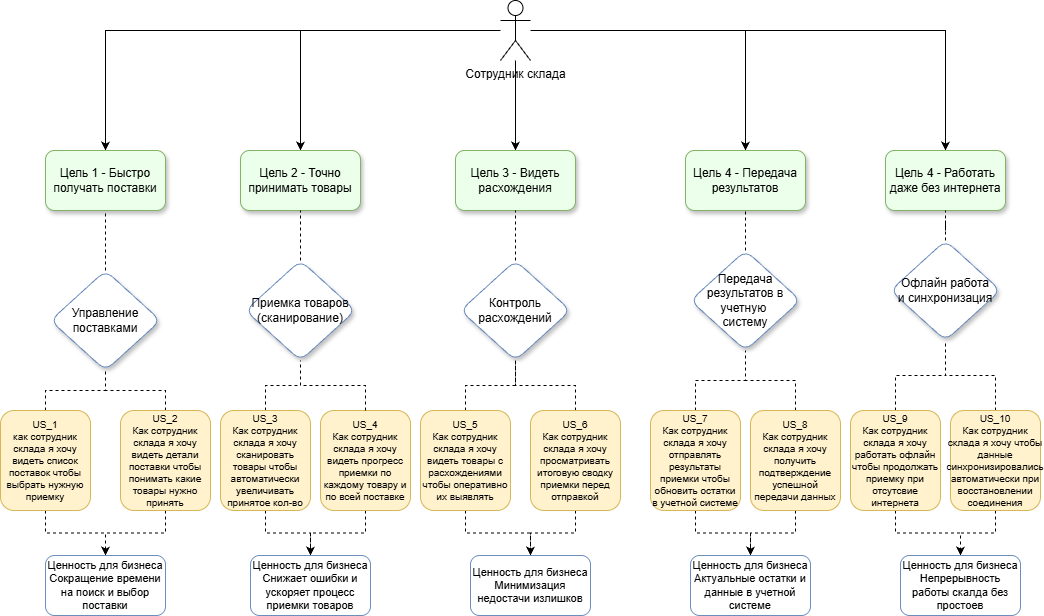

The diagram above was exported from draw.io. Its source (the exported page's mxGraphModel, read from the mxfile embedded in the PNG):
<mxGraphModel dx="2241" dy="777" grid="1" gridSize="10" guides="1" tooltips="1" connect="1" arrows="1" fold="1" page="1" pageScale="1" pageWidth="827" pageHeight="1169" math="0" shadow="0">
  <root>
    <mxCell id="0" />
    <mxCell id="1" parent="0" />
    <mxCell id="BkuoeZ50e4-eeGBDM2wB-9" edge="1" parent="1" source="BkuoeZ50e4-eeGBDM2wB-1" style="edgeStyle=orthogonalEdgeStyle;rounded=0;orthogonalLoop=1;jettySize=auto;html=1;entryX=0.5;entryY=0;entryDx=0;entryDy=0;" target="BkuoeZ50e4-eeGBDM2wB-5">
      <mxGeometry relative="1" as="geometry" />
    </mxCell>
    <mxCell id="BkuoeZ50e4-eeGBDM2wB-10" edge="1" parent="1" source="BkuoeZ50e4-eeGBDM2wB-1" style="edgeStyle=orthogonalEdgeStyle;rounded=0;orthogonalLoop=1;jettySize=auto;html=1;entryX=0.5;entryY=0;entryDx=0;entryDy=0;" target="BkuoeZ50e4-eeGBDM2wB-6">
      <mxGeometry relative="1" as="geometry" />
    </mxCell>
    <mxCell id="BkuoeZ50e4-eeGBDM2wB-11" edge="1" parent="1" source="BkuoeZ50e4-eeGBDM2wB-1" style="edgeStyle=orthogonalEdgeStyle;rounded=0;orthogonalLoop=1;jettySize=auto;html=1;entryX=0.5;entryY=0;entryDx=0;entryDy=0;" target="BkuoeZ50e4-eeGBDM2wB-7">
      <mxGeometry relative="1" as="geometry" />
    </mxCell>
    <mxCell id="BkuoeZ50e4-eeGBDM2wB-12" edge="1" parent="1" source="BkuoeZ50e4-eeGBDM2wB-1" style="edgeStyle=orthogonalEdgeStyle;rounded=0;orthogonalLoop=1;jettySize=auto;html=1;entryX=0.5;entryY=0;entryDx=0;entryDy=0;" target="BkuoeZ50e4-eeGBDM2wB-8">
      <mxGeometry relative="1" as="geometry" />
    </mxCell>
    <mxCell id="BkuoeZ50e4-eeGBDM2wB-46" edge="1" parent="1" source="BkuoeZ50e4-eeGBDM2wB-1" style="edgeStyle=orthogonalEdgeStyle;rounded=0;orthogonalLoop=1;jettySize=auto;html=1;entryX=0.5;entryY=0;entryDx=0;entryDy=0;" target="BkuoeZ50e4-eeGBDM2wB-45">
      <mxGeometry relative="1" as="geometry" />
    </mxCell>
    <mxCell id="BkuoeZ50e4-eeGBDM2wB-1" parent="1" style="shape=umlActor;verticalLabelPosition=bottom;verticalAlign=top;html=1;outlineConnect=0;" value="Сотрудник склада" vertex="1">
      <mxGeometry height="60" width="30" x="320" y="30" as="geometry" />
    </mxCell>
    <mxCell id="BkuoeZ50e4-eeGBDM2wB-5" parent="1" style="rounded=1;whiteSpace=wrap;html=1;fillColor=#EBFFEA;strokeColor=#82b366;shadow=1;" value="Цель 1 - Быстро получать поставки" vertex="1">
      <mxGeometry height="60" width="120" x="-135" y="180" as="geometry" />
    </mxCell>
    <mxCell id="BkuoeZ50e4-eeGBDM2wB-6" parent="1" style="rounded=1;whiteSpace=wrap;html=1;fillColor=#EBFFEA;strokeColor=#82b366;shadow=1;" value="Цель 2 - Точно принимать товары" vertex="1">
      <mxGeometry height="60" width="120" x="60" y="180" as="geometry" />
    </mxCell>
    <mxCell id="BkuoeZ50e4-eeGBDM2wB-7" parent="1" style="rounded=1;whiteSpace=wrap;html=1;fillColor=#EBFFEA;strokeColor=#82b366;shadow=1;" value="Цель 4 - Передача результатов" vertex="1">
      <mxGeometry height="60" width="120" x="505" y="180" as="geometry" />
    </mxCell>
    <mxCell id="BkuoeZ50e4-eeGBDM2wB-8" parent="1" style="rounded=1;whiteSpace=wrap;html=1;fillColor=#EBFFEA;strokeColor=#82b366;shadow=1;" value="Цель 4 - Работать даже без интернета" vertex="1">
      <mxGeometry height="60" width="120" x="705" y="180" as="geometry" />
    </mxCell>
    <mxCell id="BkuoeZ50e4-eeGBDM2wB-17" edge="1" parent="1" source="BkuoeZ50e4-eeGBDM2wB-13" style="edgeStyle=orthogonalEdgeStyle;rounded=0;orthogonalLoop=1;jettySize=auto;html=1;entryX=0.5;entryY=1;entryDx=0;entryDy=0;dashed=1;endArrow=none;endFill=0;" target="BkuoeZ50e4-eeGBDM2wB-5">
      <mxGeometry relative="1" as="geometry" />
    </mxCell>
    <mxCell id="BkuoeZ50e4-eeGBDM2wB-13" parent="1" style="rhombus;whiteSpace=wrap;html=1;rounded=1;shadow=1;fillColor=#FFFFFF;strokeColor=#6c8ebf;" value="Управление&lt;div&gt;поставками&lt;/div&gt;" vertex="1">
      <mxGeometry height="100" width="110" x="-130" y="300" as="geometry" />
    </mxCell>
    <mxCell id="BkuoeZ50e4-eeGBDM2wB-18" edge="1" parent="1" source="BkuoeZ50e4-eeGBDM2wB-14" style="edgeStyle=orthogonalEdgeStyle;rounded=0;orthogonalLoop=1;jettySize=auto;html=1;entryX=0.5;entryY=1;entryDx=0;entryDy=0;dashed=1;endArrow=none;endFill=0;" target="BkuoeZ50e4-eeGBDM2wB-6">
      <mxGeometry relative="1" as="geometry" />
    </mxCell>
    <mxCell id="BkuoeZ50e4-eeGBDM2wB-14" parent="1" style="rhombus;whiteSpace=wrap;html=1;rounded=1;shadow=1;fillColor=#FFFFFF;strokeColor=#6c8ebf;" value="Приемка товаров&lt;div&gt;(сканирование)&lt;/div&gt;" vertex="1">
      <mxGeometry height="100" width="110" x="65" y="290" as="geometry" />
    </mxCell>
    <mxCell id="BkuoeZ50e4-eeGBDM2wB-19" edge="1" parent="1" source="BkuoeZ50e4-eeGBDM2wB-15" style="edgeStyle=orthogonalEdgeStyle;rounded=0;orthogonalLoop=1;jettySize=auto;html=1;entryX=0.5;entryY=1;entryDx=0;entryDy=0;endArrow=none;endFill=0;dashed=1;" target="BkuoeZ50e4-eeGBDM2wB-7">
      <mxGeometry relative="1" as="geometry" />
    </mxCell>
    <mxCell id="BkuoeZ50e4-eeGBDM2wB-15" parent="1" style="rhombus;whiteSpace=wrap;html=1;rounded=1;shadow=1;fillColor=#FFFFFF;strokeColor=#6c8ebf;" value="Передача результатов в учетную&amp;nbsp;&lt;div&gt;систему&lt;/div&gt;" vertex="1">
      <mxGeometry height="100" width="110" x="510" y="280" as="geometry" />
    </mxCell>
    <mxCell id="BkuoeZ50e4-eeGBDM2wB-20" edge="1" parent="1" source="BkuoeZ50e4-eeGBDM2wB-16" style="edgeStyle=orthogonalEdgeStyle;rounded=0;orthogonalLoop=1;jettySize=auto;html=1;entryX=0.5;entryY=1;entryDx=0;entryDy=0;endArrow=none;endFill=0;dashed=1;" target="BkuoeZ50e4-eeGBDM2wB-8">
      <mxGeometry relative="1" as="geometry" />
    </mxCell>
    <mxCell id="BkuoeZ50e4-eeGBDM2wB-16" parent="1" style="rhombus;whiteSpace=wrap;html=1;rounded=1;shadow=1;fillColor=#FFFFFF;strokeColor=#6c8ebf;" value="Офлайн работа&lt;div&gt;и синхронизация&lt;/div&gt;" vertex="1">
      <mxGeometry height="100" width="110" x="710" y="270" as="geometry" />
    </mxCell>
    <mxCell id="BkuoeZ50e4-eeGBDM2wB-34" edge="1" parent="1" source="BkuoeZ50e4-eeGBDM2wB-22" style="edgeStyle=orthogonalEdgeStyle;rounded=0;orthogonalLoop=1;jettySize=auto;html=1;entryX=0.5;entryY=1;entryDx=0;entryDy=0;dashed=1;endArrow=none;endFill=0;" target="BkuoeZ50e4-eeGBDM2wB-13">
      <mxGeometry relative="1" as="geometry" />
    </mxCell>
    <mxCell id="BkuoeZ50e4-eeGBDM2wB-43" edge="1" parent="1" source="BkuoeZ50e4-eeGBDM2wB-21" style="edgeStyle=orthogonalEdgeStyle;rounded=0;orthogonalLoop=1;jettySize=auto;html=1;dashed=1;endArrow=none;endFill=0;" target="BkuoeZ50e4-eeGBDM2wB-13">
      <mxGeometry relative="1" as="geometry" />
    </mxCell>
    <mxCell id="BkuoeZ50e4-eeGBDM2wB-58" edge="1" parent="1" source="BkuoeZ50e4-eeGBDM2wB-21" style="edgeStyle=orthogonalEdgeStyle;rounded=0;orthogonalLoop=1;jettySize=auto;html=1;entryX=0.5;entryY=0;entryDx=0;entryDy=0;dashed=1;" target="BkuoeZ50e4-eeGBDM2wB-53">
      <mxGeometry relative="1" as="geometry" />
    </mxCell>
    <mxCell id="BkuoeZ50e4-eeGBDM2wB-21" parent="1" style="rounded=1;whiteSpace=wrap;html=1;fillColor=#fff2cc;strokeColor=#d6b656;fontSize=10;" value="US_1&lt;div&gt;как сотрудник склада я хочу видеть список поставок чтобы выбрать нужную приемку&lt;/div&gt;" vertex="1">
      <mxGeometry height="100" width="90" x="-180" y="440" as="geometry" />
    </mxCell>
    <mxCell id="BkuoeZ50e4-eeGBDM2wB-33" edge="1" parent="1" source="BkuoeZ50e4-eeGBDM2wB-22" style="edgeStyle=orthogonalEdgeStyle;rounded=0;orthogonalLoop=1;jettySize=auto;html=1;entryX=0.5;entryY=1;entryDx=0;entryDy=0;endArrow=none;endFill=0;dashed=1;" target="BkuoeZ50e4-eeGBDM2wB-13">
      <mxGeometry relative="1" as="geometry" />
    </mxCell>
    <mxCell id="BkuoeZ50e4-eeGBDM2wB-35" edge="1" parent="1" source="BkuoeZ50e4-eeGBDM2wB-26" style="edgeStyle=orthogonalEdgeStyle;rounded=0;orthogonalLoop=1;jettySize=auto;html=1;entryX=0.5;entryY=1;entryDx=0;entryDy=0;endArrow=none;endFill=0;dashed=1;" target="BkuoeZ50e4-eeGBDM2wB-14">
      <mxGeometry relative="1" as="geometry" />
    </mxCell>
    <mxCell id="BkuoeZ50e4-eeGBDM2wB-60" edge="1" parent="1" source="BkuoeZ50e4-eeGBDM2wB-26" style="edgeStyle=orthogonalEdgeStyle;rounded=0;orthogonalLoop=1;jettySize=auto;html=1;entryX=0.5;entryY=0;entryDx=0;entryDy=0;dashed=1;" target="BkuoeZ50e4-eeGBDM2wB-54">
      <mxGeometry relative="1" as="geometry" />
    </mxCell>
    <mxCell id="BkuoeZ50e4-eeGBDM2wB-26" parent="1" style="rounded=1;whiteSpace=wrap;html=1;fillColor=#fff2cc;strokeColor=#d6b656;fontSize=10;" value="US_3&lt;div&gt;Как сотрудник склада я хочу сканировать товары чтобы автоматически увеличивать принятое кол-во&lt;/div&gt;" vertex="1">
      <mxGeometry height="100" width="90" x="40" y="440" as="geometry" />
    </mxCell>
    <mxCell id="BkuoeZ50e4-eeGBDM2wB-61" edge="1" parent="1" source="BkuoeZ50e4-eeGBDM2wB-27" style="edgeStyle=orthogonalEdgeStyle;rounded=0;orthogonalLoop=1;jettySize=auto;html=1;entryX=0.5;entryY=0;entryDx=0;entryDy=0;dashed=1;" target="BkuoeZ50e4-eeGBDM2wB-54">
      <mxGeometry relative="1" as="geometry" />
    </mxCell>
    <mxCell id="BkuoeZ50e4-eeGBDM2wB-27" parent="1" style="rounded=1;whiteSpace=wrap;html=1;fillColor=#fff2cc;strokeColor=#d6b656;fontSize=10;" value="US_4&lt;div&gt;Как сотрудник склада я хочу видеть прогресс приемки по каждому товару и по всей поставке&lt;/div&gt;" vertex="1">
      <mxGeometry height="100" width="90" x="140" y="440" as="geometry" />
    </mxCell>
    <mxCell id="BkuoeZ50e4-eeGBDM2wB-37" edge="1" parent="1" source="BkuoeZ50e4-eeGBDM2wB-28" style="edgeStyle=orthogonalEdgeStyle;rounded=0;orthogonalLoop=1;jettySize=auto;html=1;entryX=0.5;entryY=1;entryDx=0;entryDy=0;dashed=1;endArrow=none;endFill=0;" target="BkuoeZ50e4-eeGBDM2wB-15">
      <mxGeometry relative="1" as="geometry" />
    </mxCell>
    <mxCell id="BkuoeZ50e4-eeGBDM2wB-64" edge="1" parent="1" source="BkuoeZ50e4-eeGBDM2wB-28" style="edgeStyle=orthogonalEdgeStyle;rounded=0;orthogonalLoop=1;jettySize=auto;html=1;entryX=0.5;entryY=0;entryDx=0;entryDy=0;dashed=1;" target="BkuoeZ50e4-eeGBDM2wB-56">
      <mxGeometry relative="1" as="geometry" />
    </mxCell>
    <mxCell id="BkuoeZ50e4-eeGBDM2wB-28" parent="1" style="rounded=1;whiteSpace=wrap;html=1;fillColor=#fff2cc;strokeColor=#d6b656;fontSize=10;" value="US_7&lt;div&gt;Как сотрудник склада я хочу отправлять результаты приемки чтобы обновить остатки в учетной системе&lt;/div&gt;" vertex="1">
      <mxGeometry height="100" width="90" x="470" y="440" as="geometry" />
    </mxCell>
    <mxCell id="BkuoeZ50e4-eeGBDM2wB-39" edge="1" parent="1" source="BkuoeZ50e4-eeGBDM2wB-29" style="edgeStyle=orthogonalEdgeStyle;rounded=0;orthogonalLoop=1;jettySize=auto;html=1;entryX=0.5;entryY=1;entryDx=0;entryDy=0;endArrow=none;endFill=0;dashed=1;" target="BkuoeZ50e4-eeGBDM2wB-15">
      <mxGeometry relative="1" as="geometry" />
    </mxCell>
    <mxCell id="BkuoeZ50e4-eeGBDM2wB-65" edge="1" parent="1" source="BkuoeZ50e4-eeGBDM2wB-29" style="edgeStyle=orthogonalEdgeStyle;rounded=0;orthogonalLoop=1;jettySize=auto;html=1;entryX=0.5;entryY=0;entryDx=0;entryDy=0;dashed=1;" target="BkuoeZ50e4-eeGBDM2wB-56">
      <mxGeometry relative="1" as="geometry" />
    </mxCell>
    <mxCell id="BkuoeZ50e4-eeGBDM2wB-29" parent="1" style="rounded=1;whiteSpace=wrap;html=1;fillColor=#fff2cc;strokeColor=#d6b656;fontSize=10;" value="US_8&lt;div&gt;Как сотрудник склада я хочу получить подтверждение успешной передачи данных&lt;/div&gt;" vertex="1">
      <mxGeometry height="100" width="90" x="570" y="440" as="geometry" />
    </mxCell>
    <mxCell id="BkuoeZ50e4-eeGBDM2wB-40" edge="1" parent="1" source="BkuoeZ50e4-eeGBDM2wB-30" style="edgeStyle=orthogonalEdgeStyle;rounded=0;orthogonalLoop=1;jettySize=auto;html=1;entryX=0.5;entryY=1;entryDx=0;entryDy=0;dashed=1;endArrow=none;endFill=0;" target="BkuoeZ50e4-eeGBDM2wB-16">
      <mxGeometry relative="1" as="geometry" />
    </mxCell>
    <mxCell id="BkuoeZ50e4-eeGBDM2wB-66" edge="1" parent="1" source="BkuoeZ50e4-eeGBDM2wB-30" style="edgeStyle=orthogonalEdgeStyle;rounded=0;orthogonalLoop=1;jettySize=auto;html=1;entryX=0.5;entryY=0;entryDx=0;entryDy=0;dashed=1;" target="BkuoeZ50e4-eeGBDM2wB-57">
      <mxGeometry relative="1" as="geometry" />
    </mxCell>
    <mxCell id="BkuoeZ50e4-eeGBDM2wB-30" parent="1" style="rounded=1;whiteSpace=wrap;html=1;fillColor=#fff2cc;strokeColor=#d6b656;fontSize=10;" value="US_9&lt;div&gt;Как сотрудник склада я хочу работать офлайн чтобы продолжать приемку при отсутсвие интернета&lt;/div&gt;" vertex="1">
      <mxGeometry height="100" width="90" x="670" y="440" as="geometry" />
    </mxCell>
    <mxCell id="BkuoeZ50e4-eeGBDM2wB-41" edge="1" parent="1" source="BkuoeZ50e4-eeGBDM2wB-31" style="edgeStyle=orthogonalEdgeStyle;rounded=0;orthogonalLoop=1;jettySize=auto;html=1;entryX=0.5;entryY=1;entryDx=0;entryDy=0;dashed=1;endArrow=none;endFill=0;" target="BkuoeZ50e4-eeGBDM2wB-16">
      <mxGeometry relative="1" as="geometry" />
    </mxCell>
    <mxCell id="BkuoeZ50e4-eeGBDM2wB-67" edge="1" parent="1" source="BkuoeZ50e4-eeGBDM2wB-31" style="edgeStyle=orthogonalEdgeStyle;rounded=0;orthogonalLoop=1;jettySize=auto;html=1;entryX=0.5;entryY=0;entryDx=0;entryDy=0;dashed=1;" target="BkuoeZ50e4-eeGBDM2wB-57">
      <mxGeometry relative="1" as="geometry" />
    </mxCell>
    <mxCell id="BkuoeZ50e4-eeGBDM2wB-31" parent="1" style="rounded=1;whiteSpace=wrap;html=1;fillColor=#fff2cc;strokeColor=#d6b656;fontSize=10;" value="US_10&lt;div&gt;Как сотрудник склада я хочу чтобы данные синхронизировались&lt;/div&gt;&lt;div&gt;автоматически при&lt;/div&gt;&lt;div&gt;восстановлении соединения&lt;/div&gt;" vertex="1">
      <mxGeometry height="100" width="90" x="770" y="440" as="geometry" />
    </mxCell>
    <mxCell id="BkuoeZ50e4-eeGBDM2wB-36" edge="1" parent="1" source="BkuoeZ50e4-eeGBDM2wB-27" style="edgeStyle=orthogonalEdgeStyle;rounded=0;orthogonalLoop=1;jettySize=auto;html=1;entryX=0.5;entryY=1;entryDx=0;entryDy=0;endArrow=none;endFill=0;dashed=1;" target="BkuoeZ50e4-eeGBDM2wB-14">
      <mxGeometry relative="1" as="geometry">
        <mxPoint x="310" y="390" as="targetPoint" />
      </mxGeometry>
    </mxCell>
    <mxCell id="BkuoeZ50e4-eeGBDM2wB-59" edge="1" parent="1" source="BkuoeZ50e4-eeGBDM2wB-22" style="edgeStyle=orthogonalEdgeStyle;rounded=0;orthogonalLoop=1;jettySize=auto;html=1;entryX=0.5;entryY=0;entryDx=0;entryDy=0;dashed=1;" target="BkuoeZ50e4-eeGBDM2wB-53">
      <mxGeometry relative="1" as="geometry" />
    </mxCell>
    <mxCell id="BkuoeZ50e4-eeGBDM2wB-22" parent="1" style="rounded=1;whiteSpace=wrap;html=1;fillColor=#fff2cc;strokeColor=#d6b656;fontSize=10;" value="US_2&lt;div&gt;Как сотрудник склада я хочу видеть детали поставки чтобы понимать какие товары нужно принять&lt;/div&gt;" vertex="1">
      <mxGeometry height="100" width="90" x="-60" y="440" as="geometry" />
    </mxCell>
    <mxCell id="BkuoeZ50e4-eeGBDM2wB-45" parent="1" style="rounded=1;whiteSpace=wrap;html=1;fillColor=#EBFFEA;strokeColor=#82b366;shadow=1;" value="Цель 3 - Видеть расхождения" vertex="1">
      <mxGeometry height="60" width="120" x="275" y="180" as="geometry" />
    </mxCell>
    <mxCell id="BkuoeZ50e4-eeGBDM2wB-52" edge="1" parent="1" source="BkuoeZ50e4-eeGBDM2wB-47" style="edgeStyle=orthogonalEdgeStyle;rounded=0;orthogonalLoop=1;jettySize=auto;html=1;entryX=0.5;entryY=1;entryDx=0;entryDy=0;dashed=1;endArrow=none;endFill=0;" target="BkuoeZ50e4-eeGBDM2wB-45">
      <mxGeometry relative="1" as="geometry" />
    </mxCell>
    <mxCell id="BkuoeZ50e4-eeGBDM2wB-47" parent="1" style="rhombus;whiteSpace=wrap;html=1;rounded=1;shadow=1;fillColor=#FFFFFF;strokeColor=#6c8ebf;" value="Контроль расхождений" vertex="1">
      <mxGeometry height="100" width="110" x="280" y="290" as="geometry" />
    </mxCell>
    <mxCell id="BkuoeZ50e4-eeGBDM2wB-50" edge="1" parent="1" source="BkuoeZ50e4-eeGBDM2wB-48" style="edgeStyle=orthogonalEdgeStyle;rounded=0;orthogonalLoop=1;jettySize=auto;html=1;entryX=0.5;entryY=1;entryDx=0;entryDy=0;dashed=1;endArrow=none;endFill=0;" target="BkuoeZ50e4-eeGBDM2wB-47">
      <mxGeometry relative="1" as="geometry" />
    </mxCell>
    <mxCell id="BkuoeZ50e4-eeGBDM2wB-62" edge="1" parent="1" source="BkuoeZ50e4-eeGBDM2wB-48" style="edgeStyle=orthogonalEdgeStyle;rounded=0;orthogonalLoop=1;jettySize=auto;html=1;entryX=0.5;entryY=0;entryDx=0;entryDy=0;dashed=1;" target="BkuoeZ50e4-eeGBDM2wB-55">
      <mxGeometry relative="1" as="geometry" />
    </mxCell>
    <mxCell id="BkuoeZ50e4-eeGBDM2wB-48" parent="1" style="rounded=1;whiteSpace=wrap;html=1;fillColor=#fff2cc;strokeColor=#d6b656;fontSize=10;" value="US_5&lt;div&gt;Как сотрудник склада я хочу видеть товары с расхождениями чтобы оперативно их выявлять&lt;/div&gt;" vertex="1">
      <mxGeometry height="100" width="90" x="240" y="440" as="geometry" />
    </mxCell>
    <mxCell id="BkuoeZ50e4-eeGBDM2wB-51" edge="1" parent="1" source="BkuoeZ50e4-eeGBDM2wB-49" style="edgeStyle=orthogonalEdgeStyle;rounded=0;orthogonalLoop=1;jettySize=auto;html=1;entryX=0.5;entryY=1;entryDx=0;entryDy=0;dashed=1;endArrow=none;endFill=0;" target="BkuoeZ50e4-eeGBDM2wB-47">
      <mxGeometry relative="1" as="geometry" />
    </mxCell>
    <mxCell id="BkuoeZ50e4-eeGBDM2wB-63" edge="1" parent="1" source="BkuoeZ50e4-eeGBDM2wB-49" style="edgeStyle=orthogonalEdgeStyle;rounded=0;orthogonalLoop=1;jettySize=auto;html=1;entryX=0.5;entryY=0;entryDx=0;entryDy=0;dashed=1;" target="BkuoeZ50e4-eeGBDM2wB-55">
      <mxGeometry relative="1" as="geometry" />
    </mxCell>
    <mxCell id="BkuoeZ50e4-eeGBDM2wB-49" parent="1" style="rounded=1;whiteSpace=wrap;html=1;fillColor=#fff2cc;strokeColor=#d6b656;fontSize=10;" value="US_6&lt;div&gt;Как сотрудник склада я хочу просматривать итоговую сводку приемки перед отправкой&lt;/div&gt;" vertex="1">
      <mxGeometry height="100" width="90" x="350" y="440" as="geometry" />
    </mxCell>
    <mxCell id="BkuoeZ50e4-eeGBDM2wB-53" parent="1" style="rounded=1;whiteSpace=wrap;html=1;fillColor=#FFFFFF;strokeColor=#6c8ebf;fontSize=11;" value="Ценность для бизнеса&lt;div&gt;Сокращение времени на поиск и выбор поставки&lt;/div&gt;" vertex="1">
      <mxGeometry height="60" width="120" x="-135" y="585" as="geometry" />
    </mxCell>
    <mxCell id="BkuoeZ50e4-eeGBDM2wB-54" parent="1" style="rounded=1;whiteSpace=wrap;html=1;fillColor=#FFFFFF;strokeColor=#6c8ebf;fontSize=11;" value="Ценность для бизнеса&lt;div&gt;Снижает ошибки и ускоряет процесс приемки товаров&lt;/div&gt;" vertex="1">
      <mxGeometry height="60" width="120" x="70" y="585" as="geometry" />
    </mxCell>
    <mxCell id="BkuoeZ50e4-eeGBDM2wB-55" parent="1" style="rounded=1;whiteSpace=wrap;html=1;fillColor=#FFFFFF;strokeColor=#6c8ebf;fontSize=11;" value="Ценность для бизнеса&lt;div&gt;Минимизация недостачи излишков&lt;/div&gt;" vertex="1">
      <mxGeometry height="60" width="120" x="290" y="585" as="geometry" />
    </mxCell>
    <mxCell id="BkuoeZ50e4-eeGBDM2wB-56" parent="1" style="rounded=1;whiteSpace=wrap;html=1;fillColor=#FFFFFF;strokeColor=#6c8ebf;fontSize=11;" value="Ценность для бизнеса&lt;div&gt;Актуальные остатки и данные в учетной системе&lt;/div&gt;" vertex="1">
      <mxGeometry height="60" width="120" x="510" y="585" as="geometry" />
    </mxCell>
    <mxCell id="BkuoeZ50e4-eeGBDM2wB-57" parent="1" style="rounded=1;whiteSpace=wrap;html=1;fillColor=#FFFFFF;strokeColor=#6c8ebf;fontSize=11;" value="Ценность для бизнеса&lt;div&gt;Непрерывность работы скалда без простоев&lt;/div&gt;" vertex="1">
      <mxGeometry height="60" width="120" x="720" y="585" as="geometry" />
    </mxCell>
  </root>
</mxGraphModel>